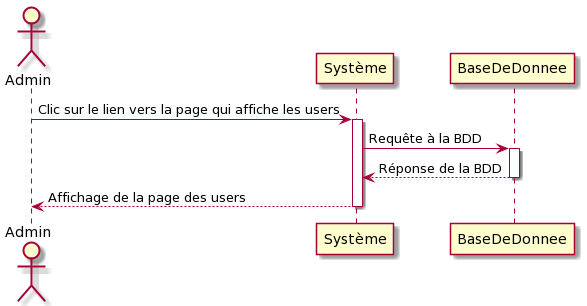

The diagram above was rendered by PlantUML. Its source (embedded in the PNG):
@startuml
Actor Admin
Admin-> Système: Clic sur le lien vers la page qui affiche les users
activate Système
Système -> BaseDeDonnee: Requête à la BDD
activate BaseDeDonnee 
BaseDeDonnee --> Système: Réponse de la BDD
deactivate BaseDeDonnee 
Système --> Admin: Affichage de la page des users
deactivate Système
@enduml